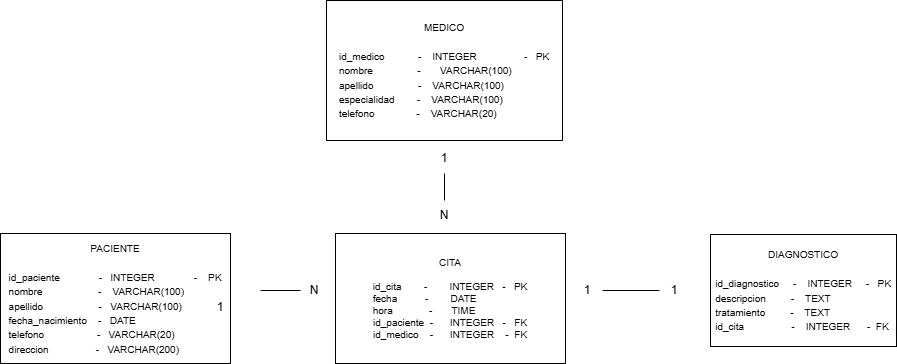

The diagram above was exported from draw.io. Its source (the exported page's mxGraphModel, read from the mxfile embedded in the PNG):
<mxGraphModel dx="2369" dy="815" grid="1" gridSize="10" guides="1" tooltips="1" connect="1" arrows="1" fold="1" page="1" pageScale="1" pageWidth="827" pageHeight="1169" math="0" shadow="0">
  <root>
    <mxCell id="0" />
    <mxCell id="1" parent="0" />
    <mxCell id="9_yoxxOlzVbNkmEcNZ57-2" parent="1" style="rounded=0;whiteSpace=wrap;html=1;align=center;" value="&lt;div style=&quot;&quot;&gt;&lt;div&gt;&lt;span style=&quot;font-size: 10px;&quot;&gt;PACIENTE&lt;/span&gt;&lt;/div&gt;&lt;div&gt;&lt;span style=&quot;font-size: 10px;&quot;&gt;&lt;br&gt;&lt;/span&gt;&lt;/div&gt;&lt;div style=&quot;text-align: left;&quot;&gt;&lt;span style=&quot;font-size: 10px;&quot;&gt;id_paciente&amp;nbsp; &amp;nbsp; &amp;nbsp; &amp;nbsp; &amp;nbsp; &amp;nbsp; &amp;nbsp; -&amp;nbsp; &amp;nbsp;INTEGER&amp;nbsp; &amp;nbsp; &amp;nbsp; &amp;nbsp; &amp;nbsp; &amp;nbsp; &amp;nbsp; -&amp;nbsp; &amp;nbsp; PK&lt;/span&gt;&lt;/div&gt;&lt;div style=&quot;text-align: left;&quot;&gt;&lt;span style=&quot;font-size: 10px;&quot;&gt;nombre&amp;nbsp; &amp;nbsp; &amp;nbsp; &amp;nbsp; &amp;nbsp; &amp;nbsp; &amp;nbsp; &amp;nbsp; &amp;nbsp; &amp;nbsp; -&amp;nbsp; &amp;nbsp; VARCHAR(100)&lt;/span&gt;&lt;/div&gt;&lt;div style=&quot;text-align: left;&quot;&gt;&lt;span style=&quot;font-size: 10px;&quot;&gt;apellido&amp;nbsp; &amp;nbsp; &amp;nbsp; &amp;nbsp; &amp;nbsp; &amp;nbsp; &amp;nbsp; &amp;nbsp; &amp;nbsp; &amp;nbsp; -&amp;nbsp; &amp;nbsp;VARCHAR(100)&lt;/span&gt;&lt;/div&gt;&lt;div style=&quot;text-align: left;&quot;&gt;&lt;span style=&quot;font-size: 10px;&quot;&gt;fecha_nacimiento&amp;nbsp; &amp;nbsp; -&amp;nbsp; &amp;nbsp;DATE&lt;/span&gt;&lt;/div&gt;&lt;div style=&quot;text-align: left;&quot;&gt;&lt;span style=&quot;font-size: 10px;&quot;&gt;telefono&amp;nbsp; &amp;nbsp; &amp;nbsp; &amp;nbsp; &amp;nbsp; &amp;nbsp; &amp;nbsp; &amp;nbsp; &amp;nbsp; &amp;nbsp;-&amp;nbsp; &amp;nbsp;VARCHAR(20)&lt;/span&gt;&lt;/div&gt;&lt;div style=&quot;text-align: left;&quot;&gt;&lt;span style=&quot;font-size: 10px;&quot;&gt;direccion&amp;nbsp; &amp;nbsp; &amp;nbsp; &amp;nbsp; &amp;nbsp; &amp;nbsp; &amp;nbsp; &amp;nbsp; &amp;nbsp;-&amp;nbsp; &amp;nbsp;VARCHAR(200)&lt;/span&gt;&lt;/div&gt;&lt;/div&gt;" vertex="1">
      <mxGeometry height="130" width="230" x="-30" y="333" as="geometry" />
    </mxCell>
    <mxCell id="9_yoxxOlzVbNkmEcNZ57-5" parent="1" style="rounded=0;whiteSpace=wrap;html=1;" value="&lt;div&gt;&lt;span style=&quot;font-size: 10px;&quot;&gt;MEDICO&lt;/span&gt;&lt;/div&gt;&lt;div&gt;&lt;span style=&quot;font-size: 10px;&quot;&gt;&lt;br&gt;&lt;/span&gt;&lt;/div&gt;&lt;div style=&quot;text-align: left;&quot;&gt;&lt;span style=&quot;font-size: 10px;&quot;&gt;id_medico&amp;nbsp; &amp;nbsp; &amp;nbsp; &amp;nbsp; &amp;nbsp; &amp;nbsp; -&amp;nbsp; &amp;nbsp; INTEGER&amp;nbsp; &amp;nbsp; &amp;nbsp; &amp;nbsp; &amp;nbsp; &amp;nbsp; &amp;nbsp; &amp;nbsp; &amp;nbsp;-&amp;nbsp; &amp;nbsp;PK&lt;/span&gt;&lt;/div&gt;&lt;div style=&quot;text-align: left;&quot;&gt;&lt;span style=&quot;font-size: 10px;&quot;&gt;nombre&amp;nbsp; &amp;nbsp; &amp;nbsp; &amp;nbsp; &amp;nbsp; &amp;nbsp; &amp;nbsp; &amp;nbsp; -&amp;nbsp; &amp;nbsp; &amp;nbsp; &amp;nbsp;VARCHAR(100)&lt;/span&gt;&lt;/div&gt;&lt;div style=&quot;text-align: left;&quot;&gt;&lt;span style=&quot;font-size: 10px;&quot;&gt;apellido&amp;nbsp; &amp;nbsp; &amp;nbsp; &amp;nbsp; &amp;nbsp; &amp;nbsp; &amp;nbsp; &amp;nbsp; -&amp;nbsp; &amp;nbsp; VARCHAR(100)&lt;/span&gt;&lt;/div&gt;&lt;div style=&quot;text-align: left;&quot;&gt;&lt;span style=&quot;font-size: 10px;&quot;&gt;especialidad&amp;nbsp; &amp;nbsp; &amp;nbsp; &amp;nbsp; -&amp;nbsp; &amp;nbsp; VARCHAR(100)&lt;/span&gt;&lt;/div&gt;&lt;div style=&quot;text-align: left;&quot;&gt;&lt;span style=&quot;font-size: 10px;&quot;&gt;telefono&amp;nbsp; &amp;nbsp; &amp;nbsp; &amp;nbsp; &amp;nbsp; &amp;nbsp; &amp;nbsp; &amp;nbsp;-&amp;nbsp; &amp;nbsp; VARCHAR(20)&lt;/span&gt;&lt;/div&gt;" vertex="1">
      <mxGeometry height="140" width="236" x="296" y="100" as="geometry" />
    </mxCell>
    <mxCell id="9_yoxxOlzVbNkmEcNZ57-6" parent="1" style="rounded=0;whiteSpace=wrap;html=1;fontSize=10;align=center;" value="&lt;div style=&quot;&quot;&gt;CITA&lt;/div&gt;&lt;div style=&quot;&quot;&gt;&lt;br&gt;&lt;/div&gt;&lt;div style=&quot;&quot;&gt;id_cita&amp;nbsp; &amp;nbsp; &amp;nbsp; &amp;nbsp; -&amp;nbsp; &amp;nbsp; &amp;nbsp; &amp;nbsp; INTEGER&amp;nbsp; &amp;nbsp;-&amp;nbsp; &amp;nbsp;PK&lt;/div&gt;&lt;div style=&quot;text-align: left;&quot;&gt;&lt;span style=&quot;background-color: transparent; color: light-dark(rgb(0, 0, 0), rgb(255, 255, 255));&quot;&gt;fecha&amp;nbsp; &amp;nbsp; &amp;nbsp; &amp;nbsp; &amp;nbsp; -&amp;nbsp; &amp;nbsp; &amp;nbsp; &amp;nbsp; DATE&lt;/span&gt;&lt;/div&gt;&lt;div style=&quot;text-align: left;&quot;&gt;hora&amp;nbsp; &amp;nbsp; &amp;nbsp; &amp;nbsp; &amp;nbsp; &amp;nbsp; &amp;nbsp;-&amp;nbsp; &amp;nbsp; &amp;nbsp; &amp;nbsp;TIME&lt;/div&gt;&lt;div style=&quot;&quot;&gt;id_paciente&amp;nbsp; -&amp;nbsp; &amp;nbsp; &amp;nbsp; INTEGER&amp;nbsp; &amp;nbsp;-&amp;nbsp; &amp;nbsp;FK&lt;/div&gt;&lt;div style=&quot;&quot;&gt;id_medico&amp;nbsp; &amp;nbsp; -&amp;nbsp; &amp;nbsp; &amp;nbsp; INTEGER&amp;nbsp; &amp;nbsp; -&amp;nbsp; FK&lt;/div&gt;" vertex="1">
      <mxGeometry height="130" width="230" x="305" y="333" as="geometry" />
    </mxCell>
    <mxCell id="9_yoxxOlzVbNkmEcNZ57-9" parent="1" style="text;html=1;whiteSpace=wrap;strokeColor=none;fillColor=none;align=center;verticalAlign=middle;rounded=0;" value="N" vertex="1">
      <mxGeometry height="30" width="60" x="384" y="300" as="geometry" />
    </mxCell>
    <mxCell id="9_yoxxOlzVbNkmEcNZ57-11" edge="1" parent="1" source="9_yoxxOlzVbNkmEcNZ57-10" style="edgeStyle=orthogonalEdgeStyle;rounded=0;orthogonalLoop=1;jettySize=auto;html=1;endArrow=none;endFill=0;" target="9_yoxxOlzVbNkmEcNZ57-9" value="">
      <mxGeometry relative="1" as="geometry" />
    </mxCell>
    <mxCell id="9_yoxxOlzVbNkmEcNZ57-10" parent="1" style="text;html=1;whiteSpace=wrap;strokeColor=none;fillColor=none;align=center;verticalAlign=middle;rounded=0;" value="1" vertex="1">
      <mxGeometry height="30" width="60" x="384" y="243" as="geometry" />
    </mxCell>
    <mxCell id="9_yoxxOlzVbNkmEcNZ57-16" edge="1" parent="1" style="edgeStyle=orthogonalEdgeStyle;rounded=0;orthogonalLoop=1;jettySize=auto;html=1;endArrow=none;endFill=0;" value="">
      <mxGeometry relative="1" as="geometry">
        <mxPoint x="230" y="390" as="sourcePoint" />
        <mxPoint x="270" y="390" as="targetPoint" />
      </mxGeometry>
    </mxCell>
    <mxCell id="9_yoxxOlzVbNkmEcNZ57-12" parent="1" style="text;html=1;whiteSpace=wrap;strokeColor=none;fillColor=none;align=center;verticalAlign=middle;rounded=0;" value="1" vertex="1">
      <mxGeometry height="30" width="30" x="175" y="392" as="geometry" />
    </mxCell>
    <mxCell id="9_yoxxOlzVbNkmEcNZ57-13" parent="1" style="text;html=1;whiteSpace=wrap;strokeColor=none;fillColor=none;align=center;verticalAlign=middle;rounded=0;" value="N" vertex="1">
      <mxGeometry height="30" width="30" x="269" y="375" as="geometry" />
    </mxCell>
    <mxCell id="ugFkd60cfi6x7Gr4Cpx8-3" edge="1" parent="1" source="9_yoxxOlzVbNkmEcNZ57-19" style="edgeStyle=orthogonalEdgeStyle;rounded=0;orthogonalLoop=1;jettySize=auto;html=1;endArrow=none;endFill=0;" target="ugFkd60cfi6x7Gr4Cpx8-2" value="">
      <mxGeometry relative="1" as="geometry" />
    </mxCell>
    <mxCell id="9_yoxxOlzVbNkmEcNZ57-19" parent="1" style="text;html=1;whiteSpace=wrap;strokeColor=none;fillColor=none;align=center;verticalAlign=middle;rounded=0;" value="1" vertex="1">
      <mxGeometry height="30" width="30" x="629" y="375" as="geometry" />
    </mxCell>
    <mxCell id="ugFkd60cfi6x7Gr4Cpx8-2" parent="1" style="text;html=1;whiteSpace=wrap;strokeColor=none;fillColor=none;align=center;verticalAlign=middle;rounded=0;" value="1" vertex="1">
      <mxGeometry height="30" width="30" x="542" y="375" as="geometry" />
    </mxCell>
    <mxCell id="ugFkd60cfi6x7Gr4Cpx8-10" parent="1" style="rounded=0;whiteSpace=wrap;html=1;" value="&lt;div&gt;&lt;span style=&quot;font-size: 10px;&quot;&gt;DIAGNOSTICO&lt;/span&gt;&lt;/div&gt;&lt;div&gt;&lt;font style=&quot;font-size: 10px;&quot;&gt;&lt;br&gt;&lt;/font&gt;&lt;/div&gt;&lt;div style=&quot;text-align: left;&quot;&gt;&lt;div&gt;&lt;font style=&quot;font-size: 10px;&quot;&gt;id_diagnostico&amp;nbsp; &amp;nbsp; &amp;nbsp;-&amp;nbsp; &amp;nbsp; INTEGER&amp;nbsp; &amp;nbsp; &amp;nbsp;-&amp;nbsp; &amp;nbsp;PK&lt;/font&gt;&lt;/div&gt;&lt;div&gt;&lt;font style=&quot;font-size: 10px;&quot;&gt;descripcion&amp;nbsp; &amp;nbsp; &amp;nbsp; &amp;nbsp; &amp;nbsp;-&amp;nbsp; &amp;nbsp; TEXT&lt;/font&gt;&lt;/div&gt;&lt;div&gt;&lt;font style=&quot;font-size: 10px;&quot;&gt;tratamiento&amp;nbsp; &amp;nbsp; &amp;nbsp; &amp;nbsp; &amp;nbsp;-&amp;nbsp; &amp;nbsp; TEXT&lt;/font&gt;&lt;/div&gt;&lt;div&gt;&lt;font style=&quot;font-size: 10px;&quot;&gt;id_cita&amp;nbsp; &amp;nbsp; &amp;nbsp; &amp;nbsp; &amp;nbsp; &amp;nbsp; &amp;nbsp; &amp;nbsp; &amp;nbsp;-&amp;nbsp; &amp;nbsp; INTEGER&amp;nbsp; &amp;nbsp; &amp;nbsp; -&amp;nbsp; FK&lt;/font&gt;&lt;/div&gt;&lt;/div&gt;" vertex="1">
      <mxGeometry height="112" width="186" x="680" y="334" as="geometry" />
    </mxCell>
  </root>
</mxGraphModel>